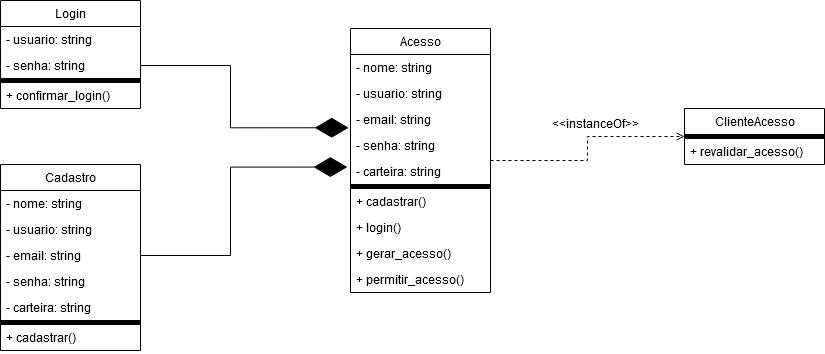

The diagram above was exported from draw.io. Its source (the exported page's mxGraphModel, read from the mxfile embedded in the PNG):
<mxGraphModel dx="989" dy="539" grid="1" gridSize="10" guides="1" tooltips="1" connect="1" arrows="1" fold="1" page="1" pageScale="1" pageWidth="6000" pageHeight="6000" math="0" shadow="0">
  <root>
    <mxCell id="0" />
    <mxCell id="1" parent="0" />
    <mxCell id="i-HOEOAXUNgDKbh-wKTa-33" style="edgeStyle=orthogonalEdgeStyle;rounded=0;orthogonalLoop=1;jettySize=auto;html=1;entryX=0;entryY=0.5;entryDx=0;entryDy=0;dashed=1;endArrow=open;endFill=0;" edge="1" parent="1" source="i-HOEOAXUNgDKbh-wKTa-1" target="i-HOEOAXUNgDKbh-wKTa-22">
      <mxGeometry relative="1" as="geometry" />
    </mxCell>
    <mxCell id="i-HOEOAXUNgDKbh-wKTa-1" value="Acesso" style="swimlane;fontStyle=0;childLayout=stackLayout;horizontal=1;startSize=26;fillColor=none;horizontalStack=0;resizeParent=1;resizeParentMax=0;resizeLast=0;collapsible=1;marginBottom=0;html=1;strokeColor=default;swimlaneLine=1;" vertex="1" parent="1">
      <mxGeometry x="630" y="290" width="140" height="264" as="geometry" />
    </mxCell>
    <mxCell id="i-HOEOAXUNgDKbh-wKTa-2" value="- nome: string" style="text;strokeColor=none;fillColor=none;align=left;verticalAlign=top;spacingLeft=4;spacingRight=4;overflow=hidden;rotatable=0;points=[[0,0.5],[1,0.5]];portConstraint=eastwest;whiteSpace=wrap;html=1;" vertex="1" parent="i-HOEOAXUNgDKbh-wKTa-1">
      <mxGeometry y="26" width="140" height="26" as="geometry" />
    </mxCell>
    <mxCell id="i-HOEOAXUNgDKbh-wKTa-3" value="- usuario: string" style="text;strokeColor=none;fillColor=none;align=left;verticalAlign=top;spacingLeft=4;spacingRight=4;overflow=hidden;rotatable=0;points=[[0,0.5],[1,0.5]];portConstraint=eastwest;whiteSpace=wrap;html=1;" vertex="1" parent="i-HOEOAXUNgDKbh-wKTa-1">
      <mxGeometry y="52" width="140" height="26" as="geometry" />
    </mxCell>
    <mxCell id="i-HOEOAXUNgDKbh-wKTa-4" value="&lt;div&gt;- email: string&lt;/div&gt;" style="text;strokeColor=none;fillColor=none;align=left;verticalAlign=top;spacingLeft=4;spacingRight=4;overflow=hidden;rotatable=0;points=[[0,0.5],[1,0.5]];portConstraint=eastwest;whiteSpace=wrap;html=1;" vertex="1" parent="i-HOEOAXUNgDKbh-wKTa-1">
      <mxGeometry y="78" width="140" height="26" as="geometry" />
    </mxCell>
    <mxCell id="i-HOEOAXUNgDKbh-wKTa-10" value="&lt;div&gt;- senha: string&lt;/div&gt;" style="text;strokeColor=none;fillColor=none;align=left;verticalAlign=top;spacingLeft=4;spacingRight=4;overflow=hidden;rotatable=0;points=[[0,0.5],[1,0.5]];portConstraint=eastwest;whiteSpace=wrap;html=1;" vertex="1" parent="i-HOEOAXUNgDKbh-wKTa-1">
      <mxGeometry y="104" width="140" height="26" as="geometry" />
    </mxCell>
    <mxCell id="i-HOEOAXUNgDKbh-wKTa-9" value="- carteira: string" style="text;strokeColor=none;fillColor=none;align=left;verticalAlign=top;spacingLeft=4;spacingRight=4;overflow=hidden;rotatable=0;points=[[0,0.5],[1,0.5]];portConstraint=eastwest;whiteSpace=wrap;html=1;rounded=0;glass=0;shadow=0;perimeterSpacing=0;container=0;flipH=0;flipV=1;" vertex="1" parent="i-HOEOAXUNgDKbh-wKTa-1">
      <mxGeometry y="130" width="140" height="26" as="geometry" />
    </mxCell>
    <mxCell id="i-HOEOAXUNgDKbh-wKTa-14" style="text;strokeColor=default;fillColor=#000000;align=left;verticalAlign=top;spacingLeft=4;spacingRight=4;overflow=hidden;rotatable=0;points=[[0,0.5],[1,0.5]];portConstraint=eastwest;whiteSpace=wrap;html=1;shadow=0;rounded=0;glass=0;fillStyle=solid;gradientColor=default;gradientDirection=radial;" vertex="1" parent="i-HOEOAXUNgDKbh-wKTa-1">
      <mxGeometry y="156" width="140" height="4" as="geometry" />
    </mxCell>
    <mxCell id="i-HOEOAXUNgDKbh-wKTa-13" value="+ cadastrar()" style="text;strokeColor=none;fillColor=none;align=left;verticalAlign=top;spacingLeft=4;spacingRight=4;overflow=hidden;rotatable=0;points=[[0,0.5],[1,0.5]];portConstraint=eastwest;whiteSpace=wrap;html=1;" vertex="1" parent="i-HOEOAXUNgDKbh-wKTa-1">
      <mxGeometry y="160" width="140" height="26" as="geometry" />
    </mxCell>
    <mxCell id="i-HOEOAXUNgDKbh-wKTa-18" value="+ login()" style="text;strokeColor=none;fillColor=none;align=left;verticalAlign=top;spacingLeft=4;spacingRight=4;overflow=hidden;rotatable=0;points=[[0,0.5],[1,0.5]];portConstraint=eastwest;whiteSpace=wrap;html=1;" vertex="1" parent="i-HOEOAXUNgDKbh-wKTa-1">
      <mxGeometry y="186" width="140" height="26" as="geometry" />
    </mxCell>
    <mxCell id="i-HOEOAXUNgDKbh-wKTa-20" value="+ gerar_acesso()" style="text;strokeColor=none;fillColor=none;align=left;verticalAlign=top;spacingLeft=4;spacingRight=4;overflow=hidden;rotatable=0;points=[[0,0.5],[1,0.5]];portConstraint=eastwest;whiteSpace=wrap;html=1;" vertex="1" parent="i-HOEOAXUNgDKbh-wKTa-1">
      <mxGeometry y="212" width="140" height="26" as="geometry" />
    </mxCell>
    <mxCell id="i-HOEOAXUNgDKbh-wKTa-21" value="+ permitir_acesso()" style="text;strokeColor=none;fillColor=none;align=left;verticalAlign=top;spacingLeft=4;spacingRight=4;overflow=hidden;rotatable=0;points=[[0,0.5],[1,0.5]];portConstraint=eastwest;whiteSpace=wrap;html=1;" vertex="1" parent="i-HOEOAXUNgDKbh-wKTa-1">
      <mxGeometry y="238" width="140" height="26" as="geometry" />
    </mxCell>
    <mxCell id="i-HOEOAXUNgDKbh-wKTa-22" value="ClienteAcesso" style="swimlane;fontStyle=0;childLayout=stackLayout;horizontal=1;startSize=26;fillColor=none;horizontalStack=0;resizeParent=1;resizeParentMax=0;resizeLast=0;collapsible=1;marginBottom=0;html=1;strokeColor=default;swimlaneLine=1;" vertex="1" parent="1">
      <mxGeometry x="964" y="370" width="140" height="56" as="geometry" />
    </mxCell>
    <mxCell id="i-HOEOAXUNgDKbh-wKTa-28" style="text;strokeColor=default;fillColor=#000000;align=left;verticalAlign=top;spacingLeft=4;spacingRight=4;overflow=hidden;rotatable=0;points=[[0,0.5],[1,0.5]];portConstraint=eastwest;whiteSpace=wrap;html=1;shadow=0;rounded=0;glass=0;fillStyle=solid;gradientColor=default;gradientDirection=radial;" vertex="1" parent="i-HOEOAXUNgDKbh-wKTa-22">
      <mxGeometry y="26" width="140" height="4" as="geometry" />
    </mxCell>
    <mxCell id="i-HOEOAXUNgDKbh-wKTa-32" value="+ revalidar_acesso()" style="text;strokeColor=none;fillColor=none;align=left;verticalAlign=top;spacingLeft=4;spacingRight=4;overflow=hidden;rotatable=0;points=[[0,0.5],[1,0.5]];portConstraint=eastwest;whiteSpace=wrap;html=1;" vertex="1" parent="i-HOEOAXUNgDKbh-wKTa-22">
      <mxGeometry y="30" width="140" height="26" as="geometry" />
    </mxCell>
    <mxCell id="i-HOEOAXUNgDKbh-wKTa-34" value="&amp;lt;&amp;lt;instanceOf&amp;gt;&amp;gt;" style="text;html=1;align=center;verticalAlign=middle;resizable=0;points=[];autosize=1;strokeColor=none;fillColor=none;" vertex="1" parent="1">
      <mxGeometry x="820" y="370" width="110" height="30" as="geometry" />
    </mxCell>
    <mxCell id="i-HOEOAXUNgDKbh-wKTa-457" value="Login" style="swimlane;fontStyle=0;childLayout=stackLayout;horizontal=1;startSize=26;fillColor=none;horizontalStack=0;resizeParent=1;resizeParentMax=0;resizeLast=0;collapsible=1;marginBottom=0;html=1;strokeColor=default;swimlaneLine=1;" vertex="1" parent="1">
      <mxGeometry x="280" y="262" width="140" height="108" as="geometry" />
    </mxCell>
    <mxCell id="i-HOEOAXUNgDKbh-wKTa-459" value="- usuario: string" style="text;strokeColor=none;fillColor=none;align=left;verticalAlign=top;spacingLeft=4;spacingRight=4;overflow=hidden;rotatable=0;points=[[0,0.5],[1,0.5]];portConstraint=eastwest;whiteSpace=wrap;html=1;" vertex="1" parent="i-HOEOAXUNgDKbh-wKTa-457">
      <mxGeometry y="26" width="140" height="26" as="geometry" />
    </mxCell>
    <mxCell id="i-HOEOAXUNgDKbh-wKTa-461" value="&lt;div&gt;- senha: string&lt;/div&gt;" style="text;strokeColor=none;fillColor=none;align=left;verticalAlign=top;spacingLeft=4;spacingRight=4;overflow=hidden;rotatable=0;points=[[0,0.5],[1,0.5]];portConstraint=eastwest;whiteSpace=wrap;html=1;" vertex="1" parent="i-HOEOAXUNgDKbh-wKTa-457">
      <mxGeometry y="52" width="140" height="26" as="geometry" />
    </mxCell>
    <mxCell id="i-HOEOAXUNgDKbh-wKTa-463" style="text;strokeColor=default;fillColor=#000000;align=left;verticalAlign=top;spacingLeft=4;spacingRight=4;overflow=hidden;rotatable=0;points=[[0,0.5],[1,0.5]];portConstraint=eastwest;whiteSpace=wrap;html=1;shadow=0;rounded=0;glass=0;fillStyle=solid;gradientColor=default;gradientDirection=radial;" vertex="1" parent="i-HOEOAXUNgDKbh-wKTa-457">
      <mxGeometry y="78" width="140" height="4" as="geometry" />
    </mxCell>
    <mxCell id="i-HOEOAXUNgDKbh-wKTa-465" value="+ confirmar_login()" style="text;strokeColor=none;fillColor=none;align=left;verticalAlign=top;spacingLeft=4;spacingRight=4;overflow=hidden;rotatable=0;points=[[0,0.5],[1,0.5]];portConstraint=eastwest;whiteSpace=wrap;html=1;" vertex="1" parent="i-HOEOAXUNgDKbh-wKTa-457">
      <mxGeometry y="82" width="140" height="26" as="geometry" />
    </mxCell>
    <mxCell id="i-HOEOAXUNgDKbh-wKTa-468" style="edgeStyle=orthogonalEdgeStyle;rounded=0;orthogonalLoop=1;jettySize=auto;html=1;exitX=1;exitY=0.5;exitDx=0;exitDy=0;entryX=-0.013;entryY=0.818;entryDx=0;entryDy=0;entryPerimeter=0;endArrow=diamondThin;endFill=1;strokeWidth=1;endSize=31;" edge="1" parent="1" source="i-HOEOAXUNgDKbh-wKTa-461" target="i-HOEOAXUNgDKbh-wKTa-4">
      <mxGeometry relative="1" as="geometry" />
    </mxCell>
    <mxCell id="i-HOEOAXUNgDKbh-wKTa-469" value="Cadastro" style="swimlane;fontStyle=0;childLayout=stackLayout;horizontal=1;startSize=26;fillColor=none;horizontalStack=0;resizeParent=1;resizeParentMax=0;resizeLast=0;collapsible=1;marginBottom=0;html=1;strokeColor=default;swimlaneLine=1;" vertex="1" parent="1">
      <mxGeometry x="280" y="426" width="140" height="186" as="geometry" />
    </mxCell>
    <mxCell id="i-HOEOAXUNgDKbh-wKTa-470" value="- nome: string" style="text;strokeColor=none;fillColor=none;align=left;verticalAlign=top;spacingLeft=4;spacingRight=4;overflow=hidden;rotatable=0;points=[[0,0.5],[1,0.5]];portConstraint=eastwest;whiteSpace=wrap;html=1;" vertex="1" parent="i-HOEOAXUNgDKbh-wKTa-469">
      <mxGeometry y="26" width="140" height="26" as="geometry" />
    </mxCell>
    <mxCell id="i-HOEOAXUNgDKbh-wKTa-471" value="- usuario: string" style="text;strokeColor=none;fillColor=none;align=left;verticalAlign=top;spacingLeft=4;spacingRight=4;overflow=hidden;rotatable=0;points=[[0,0.5],[1,0.5]];portConstraint=eastwest;whiteSpace=wrap;html=1;" vertex="1" parent="i-HOEOAXUNgDKbh-wKTa-469">
      <mxGeometry y="52" width="140" height="26" as="geometry" />
    </mxCell>
    <mxCell id="i-HOEOAXUNgDKbh-wKTa-472" value="&lt;div&gt;- email: string&lt;/div&gt;" style="text;strokeColor=none;fillColor=none;align=left;verticalAlign=top;spacingLeft=4;spacingRight=4;overflow=hidden;rotatable=0;points=[[0,0.5],[1,0.5]];portConstraint=eastwest;whiteSpace=wrap;html=1;" vertex="1" parent="i-HOEOAXUNgDKbh-wKTa-469">
      <mxGeometry y="78" width="140" height="26" as="geometry" />
    </mxCell>
    <mxCell id="i-HOEOAXUNgDKbh-wKTa-473" value="&lt;div&gt;- senha: string&lt;/div&gt;" style="text;strokeColor=none;fillColor=none;align=left;verticalAlign=top;spacingLeft=4;spacingRight=4;overflow=hidden;rotatable=0;points=[[0,0.5],[1,0.5]];portConstraint=eastwest;whiteSpace=wrap;html=1;" vertex="1" parent="i-HOEOAXUNgDKbh-wKTa-469">
      <mxGeometry y="104" width="140" height="26" as="geometry" />
    </mxCell>
    <mxCell id="i-HOEOAXUNgDKbh-wKTa-474" value="- carteira: string" style="text;strokeColor=none;fillColor=none;align=left;verticalAlign=top;spacingLeft=4;spacingRight=4;overflow=hidden;rotatable=0;points=[[0,0.5],[1,0.5]];portConstraint=eastwest;whiteSpace=wrap;html=1;rounded=0;glass=0;shadow=0;perimeterSpacing=0;container=0;flipH=0;flipV=1;" vertex="1" parent="i-HOEOAXUNgDKbh-wKTa-469">
      <mxGeometry y="130" width="140" height="26" as="geometry" />
    </mxCell>
    <mxCell id="i-HOEOAXUNgDKbh-wKTa-475" style="text;strokeColor=default;fillColor=#000000;align=left;verticalAlign=top;spacingLeft=4;spacingRight=4;overflow=hidden;rotatable=0;points=[[0,0.5],[1,0.5]];portConstraint=eastwest;whiteSpace=wrap;html=1;shadow=0;rounded=0;glass=0;fillStyle=solid;gradientColor=default;gradientDirection=radial;" vertex="1" parent="i-HOEOAXUNgDKbh-wKTa-469">
      <mxGeometry y="156" width="140" height="4" as="geometry" />
    </mxCell>
    <mxCell id="i-HOEOAXUNgDKbh-wKTa-476" value="+ cadastrar()" style="text;strokeColor=none;fillColor=none;align=left;verticalAlign=top;spacingLeft=4;spacingRight=4;overflow=hidden;rotatable=0;points=[[0,0.5],[1,0.5]];portConstraint=eastwest;whiteSpace=wrap;html=1;" vertex="1" parent="i-HOEOAXUNgDKbh-wKTa-469">
      <mxGeometry y="160" width="140" height="26" as="geometry" />
    </mxCell>
    <mxCell id="i-HOEOAXUNgDKbh-wKTa-480" style="edgeStyle=orthogonalEdgeStyle;rounded=0;orthogonalLoop=1;jettySize=auto;html=1;exitX=1;exitY=0.5;exitDx=0;exitDy=0;entryX=-0.022;entryY=0.67;entryDx=0;entryDy=0;entryPerimeter=0;endArrow=diamondThin;endFill=1;endSize=31;" edge="1" parent="1" source="i-HOEOAXUNgDKbh-wKTa-472" target="i-HOEOAXUNgDKbh-wKTa-9">
      <mxGeometry relative="1" as="geometry" />
    </mxCell>
  </root>
</mxGraphModel>